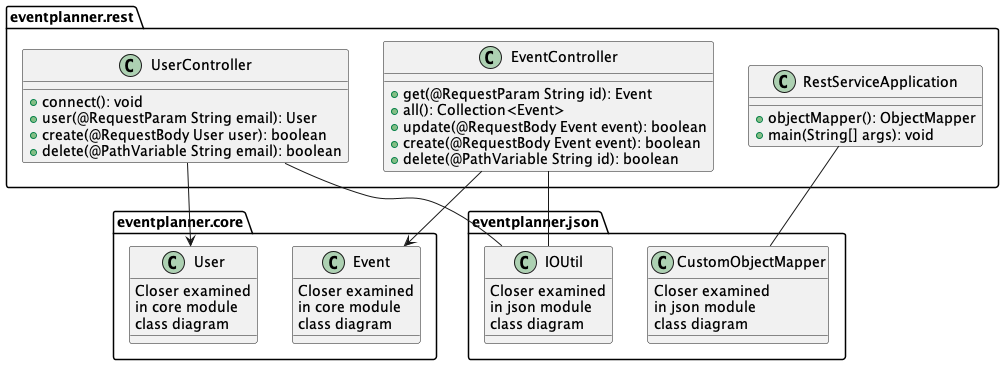

The diagram above was rendered by PlantUML. Its source (embedded in the PNG):
@startuml rest 

package eventplanner.rest <<Folder>>{
    class EventController{
        +get(@RequestParam String id): Event
        +all(): Collection<Event>
        +update(@RequestBody Event event): boolean
        +create(@RequestBody Event event): boolean
        +delete(@PathVariable String id): boolean 
    }
    class RestServiceApplication{
        +objectMapper(): ObjectMapper
        +main(String[] args): void
    }
    class UserController{
        +connect(): void 
        +user(@RequestParam String email): User 
        +create(@RequestBody User user): boolean 
        +delete(@PathVariable String email): boolean 
    }
}

package eventplanner.core <<Folder>>{
    class User{
        Closer examined
        in core module
        class diagram
    }
    class Event{
        Closer examined
        in core module
        class diagram
    }
}

package eventplanner.json <<Folder>>{
    class IOUtil{
        Closer examined
        in json module
        class diagram
    }
    class CustomObjectMapper{
        Closer examined
        in json module
        class diagram
    }
}

EventController --> Event
EventController -- IOUtil
RestServiceApplication -- CustomObjectMapper
UserController --> User
UserController -- IOUtil

@enduml